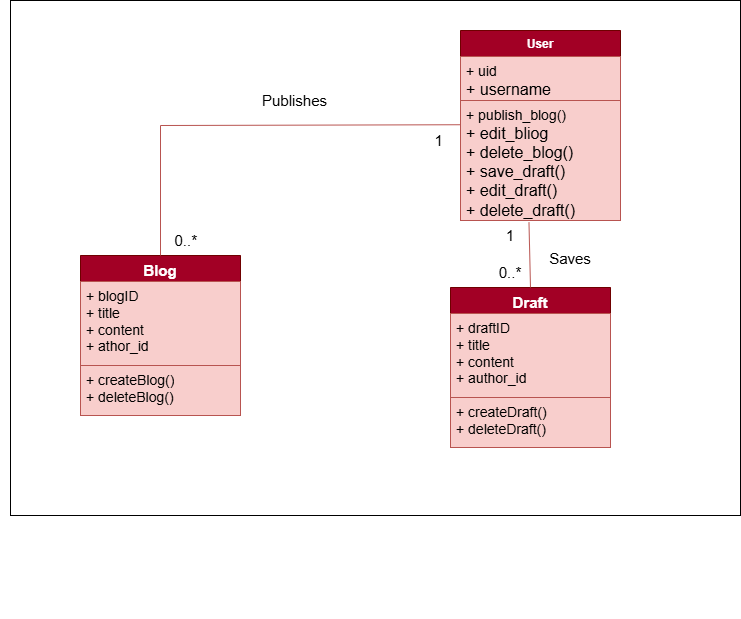

The diagram above was exported from draw.io. Its source (the exported page's mxGraphModel, read from the mxfile embedded in the PNG):
<mxGraphModel dx="1050" dy="522" grid="1" gridSize="10" guides="1" tooltips="1" connect="1" arrows="1" fold="1" page="1" pageScale="1" pageWidth="850" pageHeight="1100" math="0" shadow="0">
  <root>
    <mxCell id="0" />
    <mxCell id="1" parent="0" />
    <mxCell id="10wSH3apKydvTXcBum5T-63" value="" style="rounded=0;whiteSpace=wrap;html=1;" parent="1" vertex="1">
      <mxGeometry x="10" y="105" width="730" height="515" as="geometry" />
    </mxCell>
    <mxCell id="10wSH3apKydvTXcBum5T-1" value="&lt;font style=&quot;font-size: 15px;&quot;&gt;Blog&lt;/font&gt;" style="swimlane;fontStyle=1;align=center;verticalAlign=top;childLayout=stackLayout;horizontal=1;startSize=26;horizontalStack=0;resizeParent=1;resizeParentMax=0;resizeLast=0;collapsible=1;marginBottom=0;whiteSpace=wrap;html=1;fillColor=#a20025;fontColor=#ffffff;strokeColor=#6F0000;" parent="1" vertex="1">
      <mxGeometry x="80" y="360" width="160" height="160" as="geometry" />
    </mxCell>
    <mxCell id="10wSH3apKydvTXcBum5T-2" value="&lt;div style=&quot;font-size: 14px;&quot;&gt;+ blogID&lt;/div&gt;&lt;div style=&quot;font-size: 14px;&quot;&gt;+ title&lt;/div&gt;&lt;div style=&quot;font-size: 14px;&quot;&gt;+ content&lt;/div&gt;&lt;div style=&quot;font-size: 14px;&quot;&gt;+ athor_id&lt;br&gt;&lt;/div&gt;" style="text;strokeColor=#b85450;fillColor=#f8cecc;align=left;verticalAlign=top;spacingLeft=4;spacingRight=4;overflow=hidden;rotatable=0;points=[[0,0.5],[1,0.5]];portConstraint=eastwest;whiteSpace=wrap;html=1;" parent="10wSH3apKydvTXcBum5T-1" vertex="1">
      <mxGeometry y="26" width="160" height="84" as="geometry" />
    </mxCell>
    <mxCell id="10wSH3apKydvTXcBum5T-3" value="" style="line;strokeWidth=1;fillColor=#f5f5f5;align=left;verticalAlign=middle;spacingTop=-1;spacingLeft=3;spacingRight=3;rotatable=0;labelPosition=right;points=[];portConstraint=eastwest;strokeColor=#666666;fontColor=#333333;" parent="10wSH3apKydvTXcBum5T-1" vertex="1">
      <mxGeometry y="110" width="160" as="geometry" />
    </mxCell>
    <mxCell id="10wSH3apKydvTXcBum5T-4" value="&lt;div style=&quot;font-size: 14px;&quot;&gt;&lt;font style=&quot;font-size: 14px;&quot;&gt;+ createBlog()&lt;/font&gt;&lt;/div&gt;&lt;div style=&quot;font-size: 14px;&quot;&gt;&lt;font style=&quot;font-size: 14px;&quot;&gt;+ deleteBlog()&lt;/font&gt;&lt;/div&gt;&lt;div style=&quot;font-size: 14px;&quot;&gt;&lt;br&gt;&lt;/div&gt;" style="text;strokeColor=#b85450;fillColor=#f8cecc;align=left;verticalAlign=top;spacingLeft=4;spacingRight=4;overflow=hidden;rotatable=0;points=[[0,0.5],[1,0.5]];portConstraint=eastwest;whiteSpace=wrap;html=1;" parent="10wSH3apKydvTXcBum5T-1" vertex="1">
      <mxGeometry y="110" width="160" height="50" as="geometry" />
    </mxCell>
    <mxCell id="10wSH3apKydvTXcBum5T-13" value="&lt;font style=&quot;font-size: 15px;&quot;&gt;&amp;nbsp; &amp;nbsp;&lt;font style=&quot;font-size: 15px;&quot;&gt;1&lt;/font&gt;&lt;/font&gt;" style="resizable=0;html=1;align=left;verticalAlign=top;labelBackgroundColor=none;" parent="1" connectable="0" vertex="1">
      <mxGeometry x="420" y="230" as="geometry" />
    </mxCell>
    <mxCell id="10wSH3apKydvTXcBum5T-14" value="&lt;font style=&quot;font-size: 15px;&quot;&gt;Publishes&lt;/font&gt;" style="resizable=0;html=1;align=left;verticalAlign=top;labelBackgroundColor=none;rotation=0;direction=south;" parent="1" connectable="0" vertex="1">
      <mxGeometry x="260" y="190" as="geometry" />
    </mxCell>
    <mxCell id="10wSH3apKydvTXcBum5T-19" value="" style="resizable=0;html=1;align=left;verticalAlign=bottom;labelBackgroundColor=none;" parent="1" connectable="0" vertex="1">
      <mxGeometry y="723" as="geometry" />
    </mxCell>
    <mxCell id="10wSH3apKydvTXcBum5T-25" value="" style="resizable=0;html=1;align=left;verticalAlign=top;labelBackgroundColor=none;" parent="1" connectable="0" vertex="1">
      <mxGeometry x="50" y="470" as="geometry" />
    </mxCell>
    <mxCell id="10wSH3apKydvTXcBum5T-30" value="" style="resizable=0;html=1;align=left;verticalAlign=bottom;labelBackgroundColor=none;" parent="1" connectable="0" vertex="1">
      <mxGeometry x="240" y="723" as="geometry" />
    </mxCell>
    <mxCell id="10wSH3apKydvTXcBum5T-31" value="" style="resizable=0;html=1;align=left;verticalAlign=bottom;labelBackgroundColor=none;" parent="1" connectable="0" vertex="1">
      <mxGeometry x="160" y="640" as="geometry" />
    </mxCell>
    <mxCell id="10wSH3apKydvTXcBum5T-37" value="" style="resizable=0;html=1;align=left;verticalAlign=top;labelBackgroundColor=none;" parent="1" connectable="0" vertex="1">
      <mxGeometry x="80" y="600" as="geometry" />
    </mxCell>
    <mxCell id="10wSH3apKydvTXcBum5T-54" value="&lt;font style=&quot;font-size: 15px;&quot;&gt;&amp;nbsp; &amp;nbsp;0..*&lt;/font&gt;" style="resizable=0;html=1;align=left;verticalAlign=top;labelBackgroundColor=none;" parent="1" connectable="0" vertex="1">
      <mxGeometry x="160" y="330" as="geometry" />
    </mxCell>
    <mxCell id="ljO0sH3VI2vkGAaGx1jm-5" value="" style="endArrow=none;html=1;rounded=0;exitX=0.5;exitY=0;exitDx=0;exitDy=0;fillColor=#f8cecc;strokeColor=#b85450;entryX=-0.002;entryY=0.202;entryDx=0;entryDy=0;entryPerimeter=0;" parent="1" source="10wSH3apKydvTXcBum5T-1" target="LA9LWKoKJnn-9-4lFV8j-6" edge="1">
      <mxGeometry width="50" height="50" relative="1" as="geometry">
        <mxPoint x="140" y="440" as="sourcePoint" />
        <mxPoint x="447" y="230" as="targetPoint" />
        <Array as="points">
          <mxPoint x="160" y="230" />
        </Array>
      </mxGeometry>
    </mxCell>
    <mxCell id="FPkN2fVCXCJ8voLQMWMn-1" value="&lt;font style=&quot;font-size: 15px;&quot;&gt;Draft&lt;/font&gt;" style="swimlane;fontStyle=1;align=center;verticalAlign=top;childLayout=stackLayout;horizontal=1;startSize=26;horizontalStack=0;resizeParent=1;resizeParentMax=0;resizeLast=0;collapsible=1;marginBottom=0;whiteSpace=wrap;html=1;fillColor=#a20025;fontColor=#ffffff;strokeColor=#6F0000;" parent="1" vertex="1">
      <mxGeometry x="450" y="392" width="160" height="160" as="geometry" />
    </mxCell>
    <mxCell id="FPkN2fVCXCJ8voLQMWMn-2" value="&lt;div style=&quot;font-size: 14px;&quot;&gt;+ draftID&lt;/div&gt;&lt;div style=&quot;font-size: 14px;&quot;&gt;+ title&lt;/div&gt;&lt;div style=&quot;font-size: 14px;&quot;&gt;+ content&lt;/div&gt;&lt;div style=&quot;font-size: 14px;&quot;&gt;+ author_id&lt;br&gt;&lt;br&gt;&lt;/div&gt;" style="text;strokeColor=#b85450;fillColor=#f8cecc;align=left;verticalAlign=top;spacingLeft=4;spacingRight=4;overflow=hidden;rotatable=0;points=[[0,0.5],[1,0.5]];portConstraint=eastwest;whiteSpace=wrap;html=1;" parent="FPkN2fVCXCJ8voLQMWMn-1" vertex="1">
      <mxGeometry y="26" width="160" height="84" as="geometry" />
    </mxCell>
    <mxCell id="FPkN2fVCXCJ8voLQMWMn-3" value="" style="line;strokeWidth=1;fillColor=#f5f5f5;align=left;verticalAlign=middle;spacingTop=-1;spacingLeft=3;spacingRight=3;rotatable=0;labelPosition=right;points=[];portConstraint=eastwest;strokeColor=#666666;fontColor=#333333;" parent="FPkN2fVCXCJ8voLQMWMn-1" vertex="1">
      <mxGeometry y="110" width="160" as="geometry" />
    </mxCell>
    <mxCell id="FPkN2fVCXCJ8voLQMWMn-4" value="&lt;div style=&quot;font-size: 14px;&quot;&gt;&lt;font style=&quot;font-size: 14px;&quot;&gt;+ createDraft()&lt;/font&gt;&lt;/div&gt;&lt;div style=&quot;font-size: 14px;&quot;&gt;&lt;font style=&quot;font-size: 14px;&quot;&gt;+ deleteDraft()&lt;/font&gt;&lt;/div&gt;" style="text;strokeColor=#b85450;fillColor=#f8cecc;align=left;verticalAlign=top;spacingLeft=4;spacingRight=4;overflow=hidden;rotatable=0;points=[[0,0.5],[1,0.5]];portConstraint=eastwest;whiteSpace=wrap;html=1;" parent="FPkN2fVCXCJ8voLQMWMn-1" vertex="1">
      <mxGeometry y="110" width="160" height="50" as="geometry" />
    </mxCell>
    <mxCell id="FPkN2fVCXCJ8voLQMWMn-9" value="" style="endArrow=none;html=1;rounded=0;entryX=0.428;entryY=1.017;entryDx=0;entryDy=0;fillColor=#f8cecc;strokeColor=#b85450;entryPerimeter=0;" parent="1" target="LA9LWKoKJnn-9-4lFV8j-6" edge="1">
      <mxGeometry width="50" height="50" relative="1" as="geometry">
        <mxPoint x="530" y="392" as="sourcePoint" />
        <mxPoint x="530" y="278" as="targetPoint" />
        <Array as="points" />
      </mxGeometry>
    </mxCell>
    <mxCell id="FPkN2fVCXCJ8voLQMWMn-10" value="&lt;font style=&quot;font-size: 15px;&quot;&gt;Saves&lt;/font&gt;" style="text;html=1;align=center;verticalAlign=middle;whiteSpace=wrap;rounded=0;" parent="1" vertex="1">
      <mxGeometry x="540" y="347.5" width="60" height="30" as="geometry" />
    </mxCell>
    <mxCell id="FPkN2fVCXCJ8voLQMWMn-11" value="&lt;font style=&quot;font-size: 15px;&quot;&gt;0..*&lt;/font&gt;" style="text;html=1;align=center;verticalAlign=middle;whiteSpace=wrap;rounded=0;" parent="1" vertex="1">
      <mxGeometry x="480" y="362" width="60" height="30" as="geometry" />
    </mxCell>
    <mxCell id="FPkN2fVCXCJ8voLQMWMn-12" value="&lt;font style=&quot;font-size: 15px;&quot;&gt;1&lt;/font&gt;" style="text;html=1;align=center;verticalAlign=middle;whiteSpace=wrap;rounded=0;" parent="1" vertex="1">
      <mxGeometry x="480" y="325" width="60" height="30" as="geometry" />
    </mxCell>
    <mxCell id="LA9LWKoKJnn-9-4lFV8j-3" value="User" style="swimlane;fontStyle=1;align=center;verticalAlign=top;childLayout=stackLayout;horizontal=1;startSize=26;horizontalStack=0;resizeParent=1;resizeParentMax=0;resizeLast=0;collapsible=1;marginBottom=0;whiteSpace=wrap;html=1;fillColor=#a20025;fontColor=#ffffff;strokeColor=#6F0000;" vertex="1" parent="1">
      <mxGeometry x="460" y="135" width="160" height="190" as="geometry" />
    </mxCell>
    <mxCell id="LA9LWKoKJnn-9-4lFV8j-4" value="&lt;font style=&quot;font-size: 14px;&quot;&gt;+ uid&lt;/font&gt;&lt;div&gt;&lt;font size=&quot;3&quot;&gt;+ username&lt;br&gt;&lt;/font&gt;&lt;div&gt;&lt;br&gt;&lt;/div&gt;&lt;/div&gt;" style="text;strokeColor=#b85450;fillColor=#f8cecc;align=left;verticalAlign=top;spacingLeft=4;spacingRight=4;overflow=hidden;rotatable=0;points=[[0,0.5],[1,0.5]];portConstraint=eastwest;whiteSpace=wrap;html=1;" vertex="1" parent="LA9LWKoKJnn-9-4lFV8j-3">
      <mxGeometry y="26" width="160" height="44" as="geometry" />
    </mxCell>
    <mxCell id="LA9LWKoKJnn-9-4lFV8j-5" value="" style="line;strokeWidth=1;fillColor=none;align=left;verticalAlign=middle;spacingTop=-1;spacingLeft=3;spacingRight=3;rotatable=0;labelPosition=right;points=[];portConstraint=eastwest;strokeColor=inherit;" vertex="1" parent="LA9LWKoKJnn-9-4lFV8j-3">
      <mxGeometry y="70" width="160" as="geometry" />
    </mxCell>
    <mxCell id="LA9LWKoKJnn-9-4lFV8j-6" value="&lt;font style=&quot;font-size: 14px;&quot;&gt;+ publish_blog()&lt;/font&gt;&lt;div&gt;&lt;font size=&quot;3&quot; style=&quot;&quot;&gt;+ edit_bliog&lt;/font&gt;&lt;/div&gt;&lt;div&gt;&lt;font size=&quot;3&quot;&gt;+ delete_blog()&lt;/font&gt;&lt;/div&gt;&lt;div&gt;&lt;font size=&quot;3&quot;&gt;+&lt;font style=&quot;&quot;&gt; save_draft()&lt;/font&gt;&lt;/font&gt;&lt;div&gt;&lt;font size=&quot;3&quot;&gt;+ edit_draft()&lt;/font&gt;&lt;/div&gt;&lt;div&gt;&lt;font size=&quot;3&quot;&gt;+ delete_draft()&lt;/font&gt;&lt;/div&gt;&lt;/div&gt;" style="text;strokeColor=#b85450;fillColor=#f8cecc;align=left;verticalAlign=top;spacingLeft=4;spacingRight=4;overflow=hidden;rotatable=0;points=[[0,0.5],[1,0.5]];portConstraint=eastwest;whiteSpace=wrap;html=1;" vertex="1" parent="LA9LWKoKJnn-9-4lFV8j-3">
      <mxGeometry y="70" width="160" height="120" as="geometry" />
    </mxCell>
  </root>
</mxGraphModel>